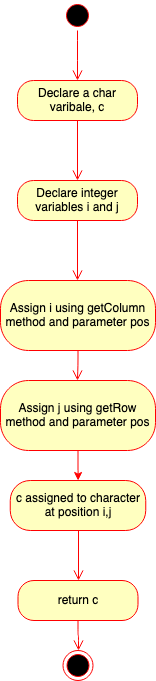

The diagram above was exported from draw.io. Its source (the exported page's mxGraphModel, read from the mxfile embedded in the PNG):
<mxGraphModel dx="984" dy="639" grid="1" gridSize="10" guides="1" tooltips="1" connect="1" arrows="1" fold="1" page="1" pageScale="1" pageWidth="850" pageHeight="1100" math="0" shadow="0">
  <root>
    <mxCell id="00ZrgO9gs17VEvEU73Yr-0" />
    <mxCell id="00ZrgO9gs17VEvEU73Yr-1" parent="00ZrgO9gs17VEvEU73Yr-0" />
    <mxCell id="00ZrgO9gs17VEvEU73Yr-2" value="" style="ellipse;html=1;shape=startState;fillColor=#000000;strokeColor=#ff0000;" parent="00ZrgO9gs17VEvEU73Yr-1" vertex="1">
      <mxGeometry x="410" y="80" width="30" height="30" as="geometry" />
    </mxCell>
    <mxCell id="00ZrgO9gs17VEvEU73Yr-3" value="" style="edgeStyle=orthogonalEdgeStyle;html=1;verticalAlign=bottom;endArrow=open;endSize=8;strokeColor=#ff0000;" parent="00ZrgO9gs17VEvEU73Yr-1" source="00ZrgO9gs17VEvEU73Yr-2" edge="1">
      <mxGeometry relative="1" as="geometry">
        <mxPoint x="425" y="160" as="targetPoint" />
        <Array as="points">
          <mxPoint x="425" y="130" />
          <mxPoint x="425" y="130" />
        </Array>
      </mxGeometry>
    </mxCell>
    <mxCell id="Uua5nlQGbEFx0Lpn9oud-0" value="Declare a char varibale, c" style="rounded=1;whiteSpace=wrap;html=1;arcSize=40;fontColor=#000000;fillColor=#ffffc0;strokeColor=#ff0000;" parent="00ZrgO9gs17VEvEU73Yr-1" vertex="1">
      <mxGeometry x="365" y="160" width="120" height="40" as="geometry" />
    </mxCell>
    <mxCell id="Uua5nlQGbEFx0Lpn9oud-1" value="" style="edgeStyle=orthogonalEdgeStyle;html=1;verticalAlign=bottom;endArrow=open;endSize=8;strokeColor=#ff0000;" parent="00ZrgO9gs17VEvEU73Yr-1" source="Uua5nlQGbEFx0Lpn9oud-0" edge="1">
      <mxGeometry relative="1" as="geometry">
        <mxPoint x="425" y="260" as="targetPoint" />
      </mxGeometry>
    </mxCell>
    <mxCell id="Uua5nlQGbEFx0Lpn9oud-2" value="Declare integer variables i and j" style="rounded=1;whiteSpace=wrap;html=1;arcSize=40;fontColor=#000000;fillColor=#ffffc0;strokeColor=#ff0000;" parent="00ZrgO9gs17VEvEU73Yr-1" vertex="1">
      <mxGeometry x="365" y="260" width="120" height="40" as="geometry" />
    </mxCell>
    <mxCell id="Uua5nlQGbEFx0Lpn9oud-3" value="" style="edgeStyle=orthogonalEdgeStyle;html=1;verticalAlign=bottom;endArrow=open;endSize=8;strokeColor=#ff0000;" parent="00ZrgO9gs17VEvEU73Yr-1" source="Uua5nlQGbEFx0Lpn9oud-2" edge="1">
      <mxGeometry relative="1" as="geometry">
        <mxPoint x="425" y="360" as="targetPoint" />
        <Array as="points">
          <mxPoint x="425" y="360" />
        </Array>
      </mxGeometry>
    </mxCell>
    <mxCell id="Uua5nlQGbEFx0Lpn9oud-4" value="Assign i using getColumn method and parameter pos" style="rounded=1;whiteSpace=wrap;html=1;arcSize=40;fontColor=#000000;fillColor=#ffffc0;strokeColor=#ff0000;" parent="00ZrgO9gs17VEvEU73Yr-1" vertex="1">
      <mxGeometry x="348" y="360" width="155" height="70" as="geometry" />
    </mxCell>
    <mxCell id="Uua5nlQGbEFx0Lpn9oud-5" value="" style="edgeStyle=orthogonalEdgeStyle;html=1;verticalAlign=bottom;endArrow=open;endSize=8;strokeColor=#ff0000;" parent="00ZrgO9gs17VEvEU73Yr-1" source="Uua5nlQGbEFx0Lpn9oud-4" edge="1">
      <mxGeometry relative="1" as="geometry">
        <mxPoint x="425" y="460" as="targetPoint" />
      </mxGeometry>
    </mxCell>
    <mxCell id="Uua5nlQGbEFx0Lpn9oud-9" value="" style="edgeStyle=orthogonalEdgeStyle;rounded=0;orthogonalLoop=1;jettySize=auto;html=1;strokeColor=#FF0000;" parent="00ZrgO9gs17VEvEU73Yr-1" source="Uua5nlQGbEFx0Lpn9oud-6" target="Uua5nlQGbEFx0Lpn9oud-7" edge="1">
      <mxGeometry relative="1" as="geometry" />
    </mxCell>
    <mxCell id="Uua5nlQGbEFx0Lpn9oud-6" value="Assign j using getRow method and parameter pos" style="rounded=1;whiteSpace=wrap;html=1;arcSize=40;fontColor=#000000;fillColor=#ffffc0;strokeColor=#ff0000;" parent="00ZrgO9gs17VEvEU73Yr-1" vertex="1">
      <mxGeometry x="348" y="460" width="155" height="70" as="geometry" />
    </mxCell>
    <mxCell id="Uua5nlQGbEFx0Lpn9oud-7" value="c assigned to character at position i,j" style="rounded=1;whiteSpace=wrap;html=1;arcSize=40;fontColor=#000000;fillColor=#ffffc0;strokeColor=#ff0000;" parent="00ZrgO9gs17VEvEU73Yr-1" vertex="1">
      <mxGeometry x="357.75" y="560" width="135.5" height="50" as="geometry" />
    </mxCell>
    <mxCell id="Uua5nlQGbEFx0Lpn9oud-8" value="" style="edgeStyle=orthogonalEdgeStyle;html=1;verticalAlign=bottom;endArrow=open;endSize=8;strokeColor=#ff0000;" parent="00ZrgO9gs17VEvEU73Yr-1" source="Uua5nlQGbEFx0Lpn9oud-7" edge="1">
      <mxGeometry relative="1" as="geometry">
        <mxPoint x="426" y="660" as="targetPoint" />
        <Array as="points">
          <mxPoint x="426" y="660" />
        </Array>
      </mxGeometry>
    </mxCell>
    <mxCell id="Uua5nlQGbEFx0Lpn9oud-10" value="return c" style="rounded=1;whiteSpace=wrap;html=1;arcSize=40;fontColor=#000000;fillColor=#ffffc0;strokeColor=#ff0000;" parent="00ZrgO9gs17VEvEU73Yr-1" vertex="1">
      <mxGeometry x="365.5" y="660" width="120" height="40" as="geometry" />
    </mxCell>
    <mxCell id="Uua5nlQGbEFx0Lpn9oud-11" value="" style="edgeStyle=orthogonalEdgeStyle;html=1;verticalAlign=bottom;endArrow=open;endSize=8;strokeColor=#ff0000;" parent="00ZrgO9gs17VEvEU73Yr-1" source="Uua5nlQGbEFx0Lpn9oud-10" edge="1">
      <mxGeometry relative="1" as="geometry">
        <mxPoint x="426" y="730" as="targetPoint" />
      </mxGeometry>
    </mxCell>
    <mxCell id="Uua5nlQGbEFx0Lpn9oud-12" value="" style="ellipse;html=1;shape=endState;fillColor=#000000;strokeColor=#ff0000;" parent="00ZrgO9gs17VEvEU73Yr-1" vertex="1">
      <mxGeometry x="410.5" y="730" width="30" height="30" as="geometry" />
    </mxCell>
  </root>
</mxGraphModel>